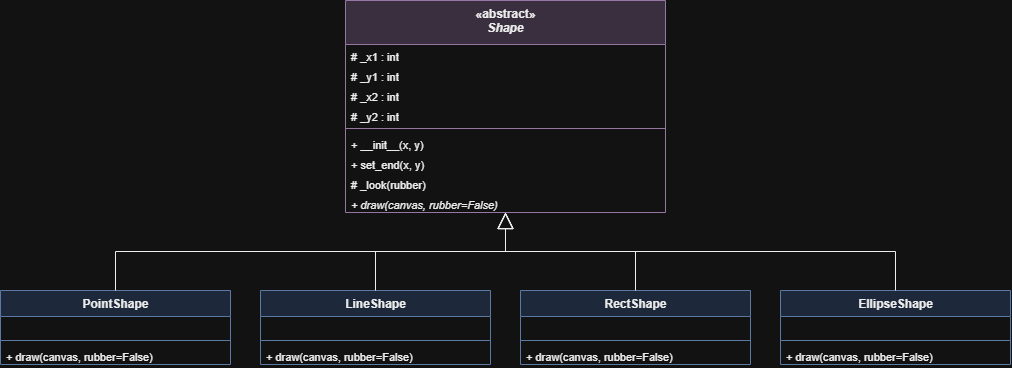

The diagram above was exported from draw.io. Its source (the exported page's mxGraphModel, read from the mxfile embedded in the PNG):
<mxGraphModel dx="1030" dy="527" grid="1" gridSize="10" guides="1" tooltips="1" connect="1" arrows="1" fold="1" page="1" pageScale="1" pageWidth="1169" pageHeight="827" background="#FFFFFF" math="0" shadow="0">
  <root>
    <mxCell id="0" />
    <mxCell id="1" parent="0" />
    <mxCell id="shape" parent="1" style="swimlane;fontStyle=1;align=center;verticalAlign=top;childLayout=stackLayout;horizontal=1;startSize=44;horizontalStack=0;resizeParent=1;resizeParentMax=0;resizeLast=0;collapsible=0;marginBottom=0;html=1;fillColor=#E1D5E7;strokeColor=#9673A6;swimlaneFillColor=#FFFFFF;fontColor=#000000;" value="«abstract»&lt;br&gt;&lt;i&gt;Shape&lt;/i&gt;" vertex="1">
      <mxGeometry height="212" width="320" x="365" y="40" as="geometry" />
    </mxCell>
    <mxCell id="shape_a1" parent="shape" style="text;strokeColor=none;fillColor=none;align=left;verticalAlign=top;spacingLeft=4;spacingRight=4;overflow=hidden;rotatable=0;points=[[0,0.5],[1,0.5]];portConstraint=eastwest;fontSize=11;fontColor=#000000;" value="# _x1 : int" vertex="1">
      <mxGeometry height="20" width="320" y="44" as="geometry" />
    </mxCell>
    <mxCell id="shape_a2" parent="shape" style="text;strokeColor=none;fillColor=none;align=left;verticalAlign=top;spacingLeft=4;spacingRight=4;overflow=hidden;rotatable=0;points=[[0,0.5],[1,0.5]];portConstraint=eastwest;fontSize=11;fontColor=#000000;" value="# _y1 : int" vertex="1">
      <mxGeometry height="20" width="320" y="64" as="geometry" />
    </mxCell>
    <mxCell id="shape_a3" parent="shape" style="text;strokeColor=none;fillColor=none;align=left;verticalAlign=top;spacingLeft=4;spacingRight=4;overflow=hidden;rotatable=0;points=[[0,0.5],[1,0.5]];portConstraint=eastwest;fontSize=11;fontColor=#000000;" value="# _x2 : int" vertex="1">
      <mxGeometry height="20" width="320" y="84" as="geometry" />
    </mxCell>
    <mxCell id="shape_a4" parent="shape" style="text;strokeColor=none;fillColor=none;align=left;verticalAlign=top;spacingLeft=4;spacingRight=4;overflow=hidden;rotatable=0;points=[[0,0.5],[1,0.5]];portConstraint=eastwest;fontSize=11;fontColor=#000000;" value="# _y2 : int" vertex="1">
      <mxGeometry height="20" width="320" y="104" as="geometry" />
    </mxCell>
    <mxCell id="shape_d" parent="shape" style="line;strokeWidth=1;fillColor=none;align=left;verticalAlign=middle;spacingTop=-1;spacingLeft=3;spacingRight=3;rotatable=0;labelPosition=right;points=[];portConstraint=eastwest;strokeColor=inherit;" value="" vertex="1">
      <mxGeometry height="8" width="320" y="124" as="geometry" />
    </mxCell>
    <mxCell id="shape_m1" parent="shape" style="text;strokeColor=none;fillColor=none;align=left;verticalAlign=top;spacingLeft=4;spacingRight=4;overflow=hidden;rotatable=0;points=[[0,0.5],[1,0.5]];portConstraint=eastwest;fontSize=11;fontColor=#000000;" value="+ __init__(x, y)" vertex="1">
      <mxGeometry height="20" width="320" y="132" as="geometry" />
    </mxCell>
    <mxCell id="shape_m2" parent="shape" style="text;strokeColor=none;fillColor=none;align=left;verticalAlign=top;spacingLeft=4;spacingRight=4;overflow=hidden;rotatable=0;points=[[0,0.5],[1,0.5]];portConstraint=eastwest;fontSize=11;fontColor=#000000;" value="+ set_end(x, y)" vertex="1">
      <mxGeometry height="20" width="320" y="152" as="geometry" />
    </mxCell>
    <mxCell id="shape_m3" parent="shape" style="text;strokeColor=none;fillColor=none;align=left;verticalAlign=top;spacingLeft=4;spacingRight=4;overflow=hidden;rotatable=0;points=[[0,0.5],[1,0.5]];portConstraint=eastwest;fontSize=11;fontColor=#000000;" value="# _look(rubber)" vertex="1">
      <mxGeometry height="20" width="320" y="172" as="geometry" />
    </mxCell>
    <mxCell id="shape_m4" parent="shape" style="text;strokeColor=none;fillColor=none;align=left;verticalAlign=top;spacingLeft=4;spacingRight=4;overflow=hidden;rotatable=0;points=[[0,0.5],[1,0.5]];portConstraint=eastwest;fontSize=11;fontColor=#000000;fontStyle=2;" value="+ draw(canvas, rubber=False)" vertex="1">
      <mxGeometry height="20" width="320" y="192" as="geometry" />
    </mxCell>
    <mxCell id="point" parent="1" style="swimlane;fontStyle=1;align=center;verticalAlign=top;childLayout=stackLayout;horizontal=1;startSize=26;horizontalStack=0;resizeParent=1;resizeParentMax=0;resizeLast=0;collapsible=0;marginBottom=0;html=1;fillColor=#DAE8FC;strokeColor=#6C8EBF;swimlaneFillColor=#FFFFFF;fontColor=#000000;" value="PointShape" vertex="1">
      <mxGeometry height="74" width="230" x="20" y="330" as="geometry" />
    </mxCell>
    <mxCell id="point_a1" parent="point" style="text;strokeColor=none;fillColor=none;align=left;verticalAlign=top;spacingLeft=4;spacingRight=4;overflow=hidden;rotatable=0;points=[[0,0.5],[1,0.5]];portConstraint=eastwest;fontSize=11;fontColor=#000000;" value=" " vertex="1">
      <mxGeometry height="20" width="230" y="26" as="geometry" />
    </mxCell>
    <mxCell id="point_d" parent="point" style="line;strokeWidth=1;fillColor=none;align=left;verticalAlign=middle;spacingTop=-1;spacingLeft=3;spacingRight=3;rotatable=0;labelPosition=right;points=[];portConstraint=eastwest;strokeColor=inherit;" value="" vertex="1">
      <mxGeometry height="8" width="230" y="46" as="geometry" />
    </mxCell>
    <mxCell id="point_m1" parent="point" style="text;strokeColor=none;fillColor=none;align=left;verticalAlign=top;spacingLeft=4;spacingRight=4;overflow=hidden;rotatable=0;points=[[0,0.5],[1,0.5]];portConstraint=eastwest;fontSize=11;fontColor=#000000;" value="+ draw(canvas, rubber=False)" vertex="1">
      <mxGeometry height="20" width="230" y="54" as="geometry" />
    </mxCell>
    <mxCell id="line" parent="1" style="swimlane;fontStyle=1;align=center;verticalAlign=top;childLayout=stackLayout;horizontal=1;startSize=26;horizontalStack=0;resizeParent=1;resizeParentMax=0;resizeLast=0;collapsible=0;marginBottom=0;html=1;fillColor=#DAE8FC;strokeColor=#6C8EBF;swimlaneFillColor=#FFFFFF;fontColor=#000000;" value="LineShape" vertex="1">
      <mxGeometry height="74" width="230" x="280" y="330" as="geometry" />
    </mxCell>
    <mxCell id="line_a1" parent="line" style="text;strokeColor=none;fillColor=none;align=left;verticalAlign=top;spacingLeft=4;spacingRight=4;overflow=hidden;rotatable=0;points=[[0,0.5],[1,0.5]];portConstraint=eastwest;fontSize=11;fontColor=#000000;" value=" " vertex="1">
      <mxGeometry height="20" width="230" y="26" as="geometry" />
    </mxCell>
    <mxCell id="line_d" parent="line" style="line;strokeWidth=1;fillColor=none;align=left;verticalAlign=middle;spacingTop=-1;spacingLeft=3;spacingRight=3;rotatable=0;labelPosition=right;points=[];portConstraint=eastwest;strokeColor=inherit;" value="" vertex="1">
      <mxGeometry height="8" width="230" y="46" as="geometry" />
    </mxCell>
    <mxCell id="line_m1" parent="line" style="text;strokeColor=none;fillColor=none;align=left;verticalAlign=top;spacingLeft=4;spacingRight=4;overflow=hidden;rotatable=0;points=[[0,0.5],[1,0.5]];portConstraint=eastwest;fontSize=11;fontColor=#000000;" value="+ draw(canvas, rubber=False)" vertex="1">
      <mxGeometry height="20" width="230" y="54" as="geometry" />
    </mxCell>
    <mxCell id="rect" parent="1" style="swimlane;fontStyle=1;align=center;verticalAlign=top;childLayout=stackLayout;horizontal=1;startSize=26;horizontalStack=0;resizeParent=1;resizeParentMax=0;resizeLast=0;collapsible=0;marginBottom=0;html=1;fillColor=#DAE8FC;strokeColor=#6C8EBF;swimlaneFillColor=#FFFFFF;fontColor=#000000;" value="RectShape" vertex="1">
      <mxGeometry height="74" width="230" x="540" y="330" as="geometry" />
    </mxCell>
    <mxCell id="rect_a1" parent="rect" style="text;strokeColor=none;fillColor=none;align=left;verticalAlign=top;spacingLeft=4;spacingRight=4;overflow=hidden;rotatable=0;points=[[0,0.5],[1,0.5]];portConstraint=eastwest;fontSize=11;fontColor=#000000;" value=" " vertex="1">
      <mxGeometry height="20" width="230" y="26" as="geometry" />
    </mxCell>
    <mxCell id="rect_d" parent="rect" style="line;strokeWidth=1;fillColor=none;align=left;verticalAlign=middle;spacingTop=-1;spacingLeft=3;spacingRight=3;rotatable=0;labelPosition=right;points=[];portConstraint=eastwest;strokeColor=inherit;" value="" vertex="1">
      <mxGeometry height="8" width="230" y="46" as="geometry" />
    </mxCell>
    <mxCell id="rect_m1" parent="rect" style="text;strokeColor=none;fillColor=none;align=left;verticalAlign=top;spacingLeft=4;spacingRight=4;overflow=hidden;rotatable=0;points=[[0,0.5],[1,0.5]];portConstraint=eastwest;fontSize=11;fontColor=#000000;" value="+ draw(canvas, rubber=False)" vertex="1">
      <mxGeometry height="20" width="230" y="54" as="geometry" />
    </mxCell>
    <mxCell id="ellipse" parent="1" style="swimlane;fontStyle=1;align=center;verticalAlign=top;childLayout=stackLayout;horizontal=1;startSize=26;horizontalStack=0;resizeParent=1;resizeParentMax=0;resizeLast=0;collapsible=0;marginBottom=0;html=1;fillColor=#DAE8FC;strokeColor=#6C8EBF;swimlaneFillColor=#FFFFFF;fontColor=#000000;" value="EllipseShape" vertex="1">
      <mxGeometry height="74" width="230" x="800" y="330" as="geometry" />
    </mxCell>
    <mxCell id="ellipse_a1" parent="ellipse" style="text;strokeColor=none;fillColor=none;align=left;verticalAlign=top;spacingLeft=4;spacingRight=4;overflow=hidden;rotatable=0;points=[[0,0.5],[1,0.5]];portConstraint=eastwest;fontSize=11;fontColor=#000000;" value=" " vertex="1">
      <mxGeometry height="20" width="230" y="26" as="geometry" />
    </mxCell>
    <mxCell id="ellipse_d" parent="ellipse" style="line;strokeWidth=1;fillColor=none;align=left;verticalAlign=middle;spacingTop=-1;spacingLeft=3;spacingRight=3;rotatable=0;labelPosition=right;points=[];portConstraint=eastwest;strokeColor=inherit;" value="" vertex="1">
      <mxGeometry height="8" width="230" y="46" as="geometry" />
    </mxCell>
    <mxCell id="ellipse_m1" parent="ellipse" style="text;strokeColor=none;fillColor=none;align=left;verticalAlign=top;spacingLeft=4;spacingRight=4;overflow=hidden;rotatable=0;points=[[0,0.5],[1,0.5]];portConstraint=eastwest;fontSize=11;fontColor=#000000;" value="+ draw(canvas, rubber=False)" vertex="1">
      <mxGeometry height="20" width="230" y="54" as="geometry" />
    </mxCell>
    <mxCell id="inh1" edge="1" parent="1" source="point" style="edgeStyle=orthogonalEdgeStyle;rounded=0;html=1;endArrow=block;endFill=0;endSize=14;strokeColor=#000000;exitX=0.5;exitY=0;exitDx=0;exitDy=0;entryX=0.5;entryY=1;entryDx=0;entryDy=0;" target="shape">
      <mxGeometry relative="1" as="geometry" />
    </mxCell>
    <mxCell id="inh2" edge="1" parent="1" source="line" style="edgeStyle=orthogonalEdgeStyle;rounded=0;html=1;endArrow=block;endFill=0;endSize=14;strokeColor=#000000;exitX=0.5;exitY=0;exitDx=0;exitDy=0;entryX=0.5;entryY=1;entryDx=0;entryDy=0;" target="shape">
      <mxGeometry relative="1" as="geometry" />
    </mxCell>
    <mxCell id="inh3" edge="1" parent="1" source="rect" style="edgeStyle=orthogonalEdgeStyle;rounded=0;html=1;endArrow=block;endFill=0;endSize=14;strokeColor=#000000;exitX=0.5;exitY=0;exitDx=0;exitDy=0;entryX=0.5;entryY=1;entryDx=0;entryDy=0;" target="shape">
      <mxGeometry relative="1" as="geometry" />
    </mxCell>
    <mxCell id="inh4" edge="1" parent="1" source="ellipse" style="edgeStyle=orthogonalEdgeStyle;rounded=0;html=1;endArrow=block;endFill=0;endSize=14;strokeColor=#000000;exitX=0.5;exitY=0;exitDx=0;exitDy=0;entryX=0.5;entryY=1;entryDx=0;entryDy=0;" target="shape">
      <mxGeometry relative="1" as="geometry" />
    </mxCell>
  </root>
</mxGraphModel>